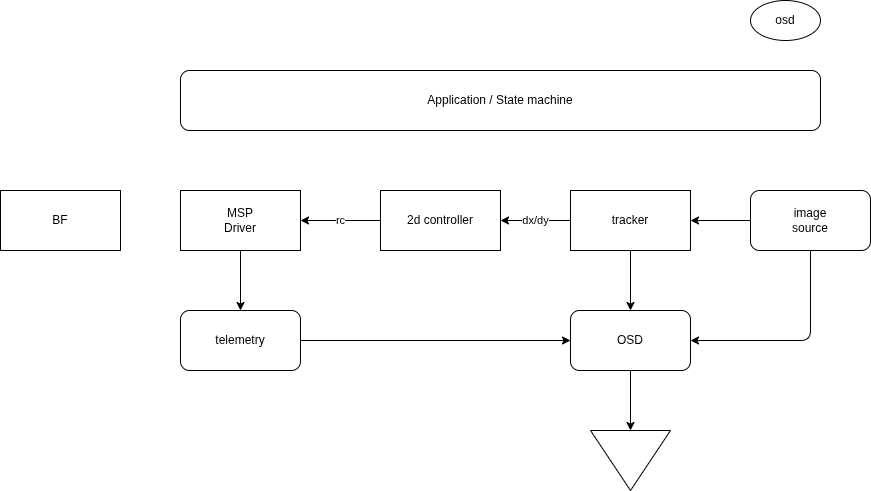

The diagram above was exported from draw.io. Its source (the exported page's mxGraphModel, read from the mxfile embedded in the PNG):
<mxGraphModel dx="1010" dy="820" grid="1" gridSize="10" guides="1" tooltips="1" connect="1" arrows="1" fold="1" page="1" pageScale="1" pageWidth="850" pageHeight="1100" math="0" shadow="0">
  <root>
    <mxCell id="0" />
    <mxCell id="1" parent="0" />
    <mxCell id="2" value="BF" style="rounded=0;whiteSpace=wrap;html=1;" vertex="1" parent="1">
      <mxGeometry x="20" y="270" width="120" height="60" as="geometry" />
    </mxCell>
    <mxCell id="10" value="" style="edgeStyle=none;html=1;" edge="1" parent="1" source="3" target="9">
      <mxGeometry relative="1" as="geometry" />
    </mxCell>
    <mxCell id="3" value="MSP&lt;div&gt;Driver&lt;/div&gt;" style="rounded=0;whiteSpace=wrap;html=1;" vertex="1" parent="1">
      <mxGeometry x="200" y="270" width="120" height="60" as="geometry" />
    </mxCell>
    <mxCell id="7" value="rc" style="edgeStyle=none;html=1;" edge="1" parent="1" source="4" target="3">
      <mxGeometry relative="1" as="geometry" />
    </mxCell>
    <mxCell id="4" value="2d controller" style="rounded=0;whiteSpace=wrap;html=1;" vertex="1" parent="1">
      <mxGeometry x="400" y="270" width="120" height="60" as="geometry" />
    </mxCell>
    <mxCell id="8" value="dx/dy" style="edgeStyle=none;html=1;" edge="1" parent="1" source="5" target="4">
      <mxGeometry relative="1" as="geometry" />
    </mxCell>
    <mxCell id="12" value="" style="edgeStyle=none;html=1;" edge="1" parent="1" source="5" target="11">
      <mxGeometry relative="1" as="geometry" />
    </mxCell>
    <mxCell id="5" value="tracker" style="rounded=0;whiteSpace=wrap;html=1;" vertex="1" parent="1">
      <mxGeometry x="590" y="270" width="120" height="60" as="geometry" />
    </mxCell>
    <mxCell id="14" style="edgeStyle=none;html=1;exitX=0.5;exitY=1;exitDx=0;exitDy=0;entryX=1;entryY=0.5;entryDx=0;entryDy=0;" edge="1" parent="1" source="6" target="11">
      <mxGeometry relative="1" as="geometry">
        <Array as="points">
          <mxPoint x="830" y="420" />
        </Array>
      </mxGeometry>
    </mxCell>
    <mxCell id="17" value="" style="edgeStyle=none;html=1;" edge="1" parent="1" source="6" target="5">
      <mxGeometry relative="1" as="geometry" />
    </mxCell>
    <mxCell id="6" value="image&lt;div&gt;source&lt;/div&gt;" style="rounded=1;whiteSpace=wrap;html=1;" vertex="1" parent="1">
      <mxGeometry x="770" y="270" width="120" height="60" as="geometry" />
    </mxCell>
    <mxCell id="13" style="edgeStyle=none;html=1;exitX=1;exitY=0.5;exitDx=0;exitDy=0;entryX=0;entryY=0.5;entryDx=0;entryDy=0;" edge="1" parent="1" source="9" target="11">
      <mxGeometry relative="1" as="geometry" />
    </mxCell>
    <mxCell id="9" value="telemetry" style="rounded=1;whiteSpace=wrap;html=1;" vertex="1" parent="1">
      <mxGeometry x="200" y="390" width="120" height="60" as="geometry" />
    </mxCell>
    <mxCell id="16" style="edgeStyle=none;html=1;exitX=0.5;exitY=1;exitDx=0;exitDy=0;entryX=0;entryY=0.5;entryDx=0;entryDy=0;" edge="1" parent="1" source="11" target="15">
      <mxGeometry relative="1" as="geometry" />
    </mxCell>
    <mxCell id="11" value="OSD" style="rounded=1;whiteSpace=wrap;html=1;" vertex="1" parent="1">
      <mxGeometry x="590" y="390" width="120" height="60" as="geometry" />
    </mxCell>
    <mxCell id="15" value="" style="triangle;whiteSpace=wrap;html=1;rotation=90;" vertex="1" parent="1">
      <mxGeometry x="620" y="500" width="60" height="80" as="geometry" />
    </mxCell>
    <mxCell id="18" value="Application / State machine" style="rounded=1;whiteSpace=wrap;html=1;" vertex="1" parent="1">
      <mxGeometry x="200" y="150" width="640" height="60" as="geometry" />
    </mxCell>
    <mxCell id="19" value="osd" style="ellipse;whiteSpace=wrap;html=1;" vertex="1" parent="1">
      <mxGeometry x="770" y="80" width="70" height="40" as="geometry" />
    </mxCell>
  </root>
</mxGraphModel>